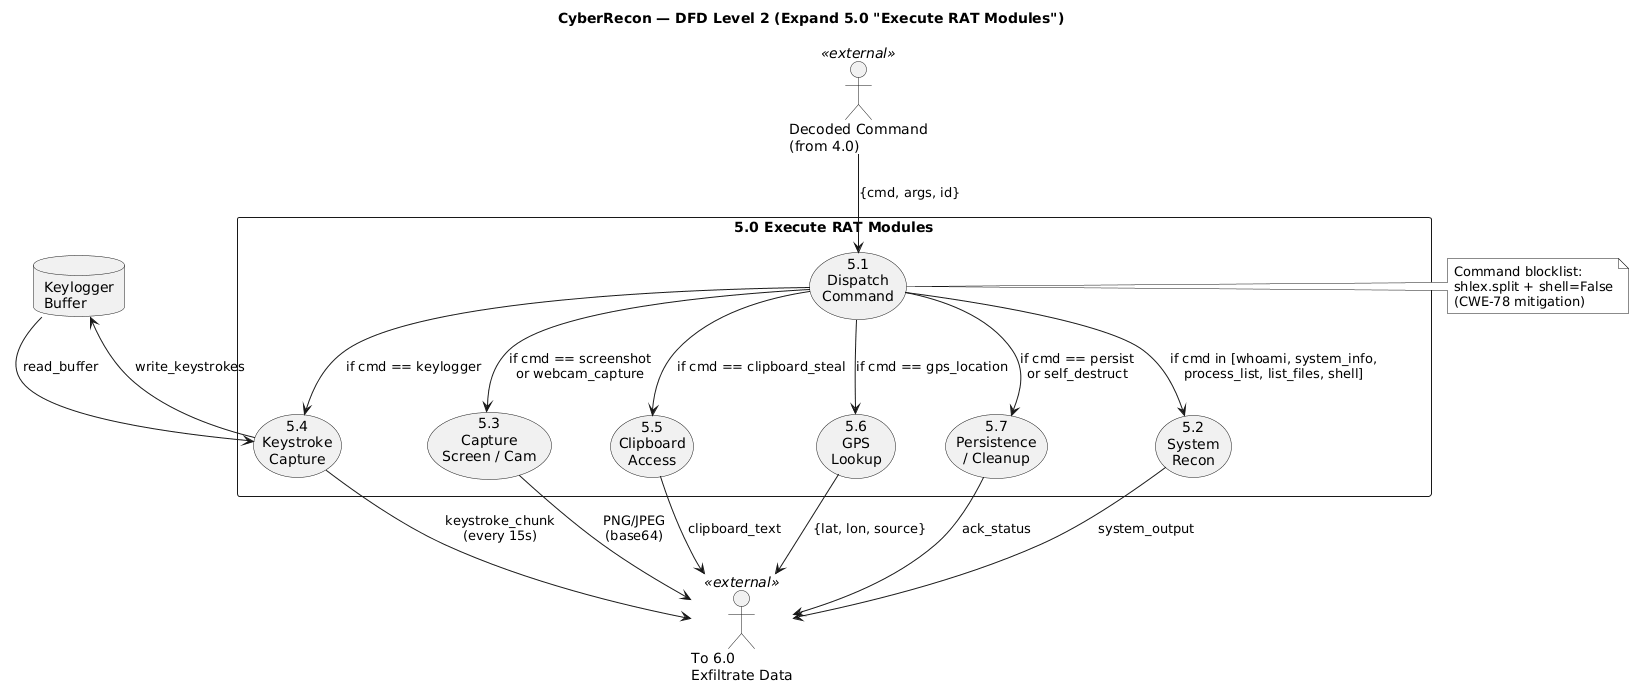

The diagram above was rendered by PlantUML. Its source (embedded in the PNG):
@startuml
skinparam monochrome true
skinparam shadowing false
skinparam componentStyle rectangle

title CyberRecon — DFD Level 2 (Expand 5.0 "Execute RAT Modules")

rectangle "5.0 Execute RAT Modules" {

  usecase "5.1\nDispatch\nCommand" as P51
  usecase "5.2\nSystem\nRecon" as P52
  usecase "5.3\nCapture\nScreen / Cam" as P53
  usecase "5.4\nKeystroke\nCapture" as P54
  usecase "5.5\nClipboard\nAccess" as P55
  usecase "5.6\nGPS\nLookup" as P56
  usecase "5.7\nPersistence\n/ Cleanup" as P57
}

actor "Decoded Command\n(from 4.0)" as CMD <<external>>
actor "To 6.0\nExfiltrate Data" as EXF <<external>>

database "Keylogger\nBuffer" as KB

' Dispatch
CMD --> P51 : {cmd, args, id}

' System recon
P51 --> P52 : if cmd in [whoami, system_info,\nprocess_list, list_files, shell]
P52 --> EXF : system_output

' Capture
P51 --> P53 : if cmd == screenshot\nor webcam_capture
P53 --> EXF : PNG/JPEG\n(base64)

' Keystrokes
P51 --> P54 : if cmd == keylogger
P54 --> KB : write_keystrokes
KB --> P54 : read_buffer
P54 --> EXF : keystroke_chunk\n(every 15s)

' Clipboard
P51 --> P55 : if cmd == clipboard_steal
P55 --> EXF : clipboard_text

' GPS
P51 --> P56 : if cmd == gps_location
P56 --> EXF : {lat, lon, source}

' Persistence
P51 --> P57 : if cmd == persist\nor self_destruct
P57 --> EXF : ack_status

note right of P51
  Command blocklist:
  shlex.split + shell=False
  (CWE-78 mitigation)
end note
@enduml